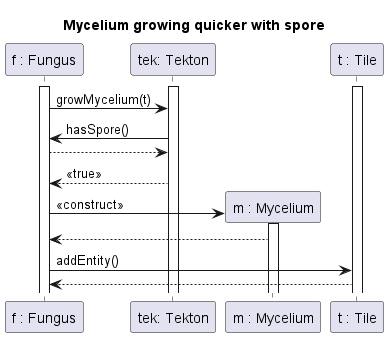

The diagram above was rendered by PlantUML. Its source (embedded in the PNG):
@startuml Fungus growth with spore

title Mycelium growing quicker with spore

participant "f : Fungus" as F
participant "tek: Tekton" as Tek
participant "m : Mycelium" as M
participant "t : Tile" as T

activate F
activate T
activate Tek


F->Tek : growMycelium(t)
Tek -> F : hasSpore()
F --> Tek 
Tek --> F : <<true>>
F -> M ** : <<construct>>
activate M
M --> F
F -> T : addEntity()
T-->F



@enduml